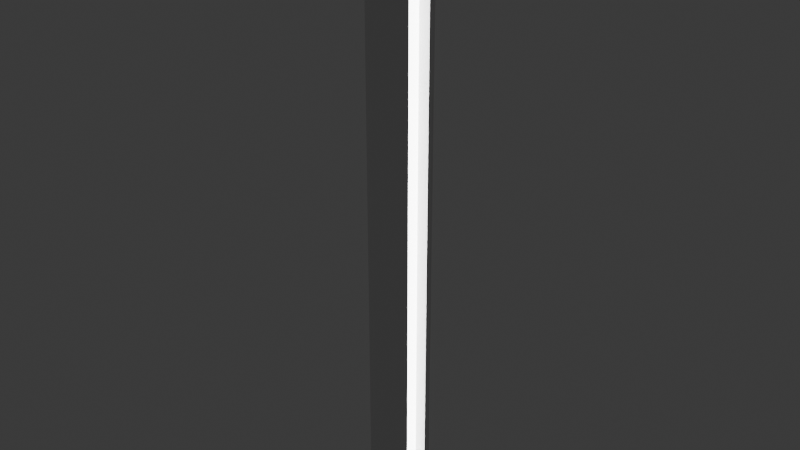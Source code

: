 # Source: lamp.blend  (saved by Blender 4.4.32; exported with 4.5.12 LTS)
import bpy
from mathutils import Matrix  # noqa: F401  (used for matrix-valued properties, if any)

bpy.ops.wm.read_factory_settings(use_empty=True)
scene = bpy.context.scene
scene.name = 'Scene'

# ---- collections
col_collection = bpy.data.collections.new('Collection'); scene.collection.children.link(col_collection)

# ---- materials (node trees are filled in below, after node groups)
mat_material_001 = bpy.data.materials.new('Material.001')
mat_material_002 = bpy.data.materials.new('Material.002')

# ---- material node trees
mat_material_001.use_nodes = True; mat_material_001.node_tree.nodes.clear()
_N = mat_material_001.node_tree.nodes; _L = mat_material_001.node_tree.links
n0 = _N.new('ShaderNodeBsdfPrincipled'); n0.name = 'Principled BSDF'; n0.location = (10, 300)
n1 = _N.new('ShaderNodeOutputMaterial'); n1.name = 'Material Output'; n1.location = (300, 300)
_L.new(n0.outputs[0], n1.inputs[0])
n1.is_active_output = True
mat_material_002.use_nodes = True; mat_material_002.node_tree.nodes.clear()
_N = mat_material_002.node_tree.nodes; _L = mat_material_002.node_tree.links
n0 = _N.new('ShaderNodeBsdfPrincipled'); n0.name = 'Principled BSDF'; n0.location = (10, 300)
n0.inputs[28].default_value = 8.7
n1 = _N.new('ShaderNodeOutputMaterial'); n1.name = 'Material Output'; n1.location = (300, 300)
_L.new(n0.outputs[0], n1.inputs[0])
n1.is_active_output = True

# ---- world
world_world = bpy.data.worlds.new('World'); scene.world = world_world
world_world.use_nodes = True; world_world.node_tree.nodes.clear()
_N = world_world.node_tree.nodes; _L = world_world.node_tree.links
n0 = _N.new('ShaderNodeOutputWorld'); n0.name = 'World Output'; n0.location = (300, 300)
n1 = _N.new('ShaderNodeBackground'); n1.name = 'Background'; n1.location = (10, 300)
n1.inputs[0].default_value = (0.05088, 0.05088, 0.05088, 1.0)
_L.new(n1.outputs[0], n0.inputs[0])
n0.is_active_output = True
world_world.color = (0.05088, 0.05088, 0.05088)
world_world.sun_shadow_jitter_overblur = 0.0

# ---- meshes
me_cube_001 = bpy.data.meshes.new('Cube.001')
me_cube_001.from_pydata([(-1.0, -0.6548, -0.6548), (-1.0, -0.6548, 28.56), (-1.0, 0.6548, -0.6548), (-1.0, 0.6548, 28.56), (1.0, -0.6548, -0.6548), (1.0, -0.6548, 28.56), (1.0, 0.6548, -0.6548), (1.0, 0.6548, 28.56), (-1.0, 1.0, -1.0), (-1.0, -1.0, -1.0), (-1.0, -1.0, 28.9), (-1.0, 1.0, 28.9), (1.0, 1.0, 28.9), (1.0, 1.0, -1.0), (1.0, -1.0, -1.0), (1.0, -1.0, 28.9), (0.4536, 0.6548, -0.6548), (0.4536, -0.6548, -0.6548), (0.4536, -0.6548, 28.56), (0.4536, 0.6548, 28.56), (-0.4536, 0.6548, 28.56), (-0.4536, 0.6548, -0.6548), (-0.4536, -0.6548, -0.6548), (-0.4536, -0.6548, 28.56), (-1.0, -1.0, 1.99), (-1.0, -1.0, 4.981), (-1.0, -1.0, 7.971), (-1.0, -1.0, 10.96), (-1.0, -1.0, 13.95), (-1.0, -1.0, 16.94), (-1.0, -1.0, 19.93), (-1.0, -1.0, 22.92), (-1.0, -1.0, 25.91), (-1.0, 1.0, 25.91), (-1.0, 1.0, 22.92), (-1.0, 1.0, 19.93), (-1.0, 1.0, 16.94), (-1.0, 1.0, 13.95), (-1.0, 1.0, 10.96), (-1.0, 1.0, 7.971), (-1.0, 1.0, 4.981), (-1.0, 1.0, 1.99), (1.0, 1.0, 25.91), (1.0, 1.0, 22.92), (1.0, 1.0, 19.93), (1.0, 1.0, 16.94), (1.0, 1.0, 13.95), (1.0, 1.0, 10.96), (1.0, 1.0, 7.971), (1.0, 1.0, 4.981), (1.0, 1.0, 1.99), (1.0, -1.0, 25.91), (1.0, -1.0, 22.92), (1.0, -1.0, 19.93), (1.0, -1.0, 16.94), (1.0, -1.0, 13.95), (1.0, -1.0, 10.96), (1.0, -1.0, 7.971), (1.0, -1.0, 4.981), (1.0, -1.0, 1.99), (-1.0, -0.6548, 2.267), (-1.0, -0.6548, 5.188), (-1.0, -0.6548, 8.109), (-1.0, -0.6548, 11.03), (-1.0, -0.6548, 13.95), (-1.0, -0.6548, 16.87), (-1.0, -0.6548, 19.79), (-1.0, -0.6548, 22.72), (-1.0, -0.6548, 25.64), (-1.0, 0.6548, 25.64), (-1.0, 0.6548, 22.72), (-1.0, 0.6548, 19.79), (-1.0, 0.6548, 16.87), (-1.0, 0.6548, 13.95), (-1.0, 0.6548, 11.03), (-1.0, 0.6548, 8.109), (-1.0, 0.6548, 5.188), (-1.0, 0.6548, 2.267), (1.0, 0.6548, 25.64), (1.0, 0.6548, 22.72), (1.0, 0.6548, 19.79), (1.0, 0.6548, 16.87), (1.0, 0.6548, 13.95), (1.0, 0.6548, 11.03), (1.0, 0.6548, 8.109), (1.0, 0.6548, 5.188), (1.0, 0.6548, 2.267), (1.0, -0.6548, 25.64), (1.0, -0.6548, 22.72), (1.0, -0.6548, 19.79), (1.0, -0.6548, 16.87), (1.0, -0.6548, 13.95), (1.0, -0.6548, 11.03), (1.0, -0.6548, 8.109), (1.0, -0.6548, 5.188), (1.0, -0.6548, 2.267), (0.4536, -0.6548, 2.267), (0.4536, -0.6548, 5.188), (0.4536, -0.6548, 8.109), (0.4536, -0.6548, 11.03), (0.4536, -0.6548, 13.95), (0.4536, -0.6548, 16.87), (0.4536, -0.6548, 19.79), (0.4536, -0.6548, 22.72), (0.4536, -0.6548, 25.64), (0.4536, 0.6548, 25.64), (0.4536, 0.6548, 22.72), (0.4536, 0.6548, 19.79), (0.4536, 0.6548, 16.87), (0.4536, 0.6548, 13.95), (0.4536, 0.6548, 11.03), (0.4536, 0.6548, 8.109), (0.4536, 0.6548, 5.188), (0.4536, 0.6548, 2.267), (-0.4536, 0.6548, 25.64), (-0.4536, 0.6548, 22.72), (-0.4536, 0.6548, 19.79), (-0.4536, 0.6548, 16.87), (-0.4536, 0.6548, 13.95), (-0.4536, 0.6548, 11.03), (-0.4536, 0.6548, 8.109), (-0.4536, 0.6548, 5.188), (-0.4536, 0.6548, 2.267), (-0.4536, -0.6548, 25.64), (-0.4536, -0.6548, 22.72), (-0.4536, -0.6548, 19.79), (-0.4536, -0.6548, 16.87), (-0.4536, -0.6548, 13.95), (-0.4536, -0.6548, 11.03), (-0.4536, -0.6548, 8.109), (-0.4536, -0.6548, 5.188), (-0.4536, -0.6548, 2.267)], [], [(1, 3, 19, 18), (33, 11, 12, 42), (78, 7, 20, 114), (51, 15, 10, 32), (8, 13, 14, 9), (12, 11, 10, 15), (0, 2, 8, 9), (60, 0, 9, 24), (3, 1, 10, 11), (69, 3, 11, 33), (86, 6, 13, 50), (6, 4, 14, 13), (5, 7, 12, 15), (87, 5, 15, 51), (104, 105, 19, 18), (114, 123, 23, 20), (2, 0, 17, 16), (95, 4, 22, 131), (4, 6, 21, 22), (77, 2, 16, 113), (68, 1, 18, 104), (7, 5, 23, 20), (0, 60, 96, 17), (60, 61, 97, 96), (61, 62, 98, 97), (62, 63, 99, 98), (63, 64, 100, 99), (64, 65, 101, 100), (65, 66, 102, 101), (66, 67, 103, 102), (67, 68, 104, 103), (3, 69, 105, 19), (69, 70, 106, 105), (70, 71, 107, 106), (71, 72, 108, 107), (72, 73, 109, 108), (73, 74, 110, 109), (74, 75, 111, 110), (75, 76, 112, 111), (76, 77, 113, 112), (5, 87, 123, 23), (87, 88, 124, 123), (88, 89, 125, 124), (89, 90, 126, 125), (90, 91, 127, 126), (91, 92, 128, 127), (92, 93, 129, 128), (93, 94, 130, 129), (94, 95, 131, 130), (21, 22, 131, 122), (122, 131, 130, 121), (121, 130, 129, 120), (120, 129, 128, 119), (119, 128, 127, 118), (118, 127, 126, 117), (117, 126, 125, 116), (116, 125, 124, 115), (115, 124, 123, 114), (17, 16, 113, 96), (96, 113, 112, 97), (97, 112, 111, 98), (98, 111, 110, 99), (99, 110, 109, 100), (100, 109, 108, 101), (101, 108, 107, 102), (102, 107, 106, 103), (103, 106, 105, 104), (4, 95, 59, 14), (95, 94, 58, 59), (94, 93, 57, 58), (93, 92, 56, 57), (92, 91, 55, 56), (91, 90, 54, 55), (90, 89, 53, 54), (89, 88, 52, 53), (88, 87, 51, 52), (7, 78, 42, 12), (78, 79, 43, 42), (79, 80, 44, 43), (80, 81, 45, 44), (81, 82, 46, 45), (82, 83, 47, 46), (83, 84, 48, 47), (84, 85, 49, 48), (85, 86, 50, 49), (2, 77, 41, 8), (77, 76, 40, 41), (76, 75, 39, 40), (75, 74, 38, 39), (74, 73, 37, 38), (73, 72, 36, 37), (72, 71, 35, 36), (71, 70, 34, 35), (70, 69, 33, 34), (1, 68, 32, 10), (68, 67, 31, 32), (67, 66, 30, 31), (66, 65, 29, 30), (65, 64, 28, 29), (64, 63, 27, 28), (63, 62, 26, 27), (62, 61, 25, 26), (61, 60, 24, 25), (14, 59, 24, 9), (59, 58, 25, 24), (58, 57, 26, 25), (57, 56, 27, 26), (56, 55, 28, 27), (55, 54, 29, 28), (54, 53, 30, 29), (53, 52, 31, 30), (52, 51, 32, 31), (6, 86, 122, 21), (86, 85, 121, 122), (85, 84, 120, 121), (84, 83, 119, 120), (83, 82, 118, 119), (82, 81, 117, 118), (81, 80, 116, 117), (80, 79, 115, 116), (79, 78, 114, 115), (8, 41, 50, 13), (41, 40, 49, 50), (40, 39, 48, 49), (39, 38, 47, 48), (38, 37, 46, 47), (37, 36, 45, 46), (36, 35, 44, 45), (35, 34, 43, 44), (34, 33, 42, 43)])
me_cube_001.polygons.foreach_set('material_index', [0, 0, 0, 0, 0, 0, 0, 0, 0, 0, 0, 0, 0, 0, 1, 1, 0, 0, 0, 0, 0, 0, 0, 0, 0, 0, 0, 0, 0, 0, 0, 0, 0, 0, 0, 0, 0, 0, 0, 0, 0, 0, 0, 0, 0, 0, 0, 0, 0, 1, 1, 1, 1, 1, 1, 1, 1, 1, 1, 1, 1, 1, 1, 1, 1, 1, 1, 0, 0, 0, 0, 0, 0, 0, 0, 0, 0, 0, 0, 0, 0, 0, 0, 0, 0, 0, 0, 0, 0, 0, 0, 0, 0, 0, 0, 0, 0, 0, 0, 0, 0, 0, 0, 0, 0, 0, 0, 0, 0, 0, 0, 0, 0, 0, 0, 0, 0, 0, 0, 0, 0, 0, 0, 0, 0, 0, 0, 0, 0, 0])
_uv = me_cube_001.uv_layers.new(name='UVMap')
_uv.uv.foreach_set('vector', [0.6221, 0.04316, 0.6221, 0.2068, 0.6221, 0.2068, 0.6221, 0.04316, 0.6, 0.25, 0.625, 0.25, 0.625, 0.5, 0.6, 0.5, 0.5977, 0.5432, 0.6221, 0.5432, 0.6221, 0.5432, 0.5977, 0.5432, 0.6, 0.75, 0.625, 0.75, 0.625, 1.0, 0.6, 1.0, 0.125, 0.5, 0.375, 0.5, 0.375, 0.75, 0.125, 0.75, 0.625, 0.5, 0.875, 0.5, 0.875, 0.75, 0.625, 0.75, 0.3779, 0.04316, 0.3779, 0.2068, 0.375, 0.25, 0.375, 0.0, 0.4023, 0.04316, 0.3779, 0.04316, 0.375, 0.0, 0.4, 0.0, 0.6221, 0.2068, 0.6221, 0.04316, 0.625, 0.0, 0.625, 0.25, 0.5977, 0.2068, 0.6221, 0.2068, 0.625, 0.25, 0.6, 0.25, 0.4023, 0.5432, 0.3779, 0.5432, 0.375, 0.5, 0.4, 0.5, 0.3779, 0.5432, 0.3779, 0.7068, 0.375, 0.75, 0.375, 0.5, 0.6221, 0.7068, 0.6221, 0.5432, 0.625, 0.5, 0.625, 0.75, 0.5977, 0.7068, 0.6221, 0.7068, 0.625, 0.75, 0.6, 0.75, 0.5977, 0.04316, 0.5977, 0.2068, 0.6221, 0.2068, 0.6221, 0.04316, 0.5977, 0.5432, 0.5977, 0.7068, 0.6221, 0.7068, 0.6221, 0.5432, 0.3779, 0.2068, 0.3779, 0.04316, 0.3779, 0.04316, 0.3779, 0.2068, 0.4023, 0.7068, 0.3779, 0.7068, 0.3779, 0.7068, 0.4023, 0.7068, 0.3779, 0.7068, 0.3779, 0.5432, 0.3779, 0.5432, 0.3779, 0.7068, 0.4023, 0.2068, 0.3779, 0.2068, 0.3779, 0.2068, 0.4023, 0.2068, 0.5977, 0.04316, 0.6221, 0.04316, 0.6221, 0.04316, 0.5977, 0.04316, 0.6221, 0.5432, 0.6221, 0.7068, 0.6221, 0.7068, 0.6221, 0.5432, 0.3779, 0.04316, 0.4023, 0.04316, 0.4023, 0.04316, 0.3779, 0.04316, 0.4023, 0.04316, 0.4267, 0.04316, 0.4267, 0.04316, 0.4023, 0.04316, 0.4267, 0.04316, 0.4512, 0.04316, 0.4512, 0.04316, 0.4267, 0.04316, 0.4512, 0.04316, 0.4756, 0.04316, 0.4756, 0.04316, 0.4512, 0.04316, 0.4756, 0.04316, 0.5, 0.04316, 0.5, 0.04316, 0.4756, 0.04316, 0.5, 0.04316, 0.5244, 0.04316, 0.5244, 0.04316, 0.5, 0.04316, 0.5244, 0.04316, 0.5488, 0.04316, 0.5488, 0.04316, 0.5244, 0.04316, 0.5488, 0.04316, 0.5733, 0.04316, 0.5733, 0.04316, 0.5488, 0.04316, 0.5733, 0.04316, 0.5977, 0.04316, 0.5977, 0.04316, 0.5733, 0.04316, 0.6221, 0.2068, 0.5977, 0.2068, 0.5977, 0.2068, 0.6221, 0.2068, 0.5977, 0.2068, 0.5733, 0.2068, 0.5733, 0.2068, 0.5977, 0.2068, 0.5733, 0.2068, 0.5488, 0.2068, 0.5488, 0.2068, 0.5733, 0.2068, 0.5488, 0.2068, 0.5244, 0.2068, 0.5244, 0.2068, 0.5488, 0.2068, 0.5244, 0.2068, 0.5, 0.2068, 0.5, 0.2068, 0.5244, 0.2068, 0.5, 0.2068, 0.4756, 0.2068, 0.4756, 0.2068, 0.5, 0.2068, 0.4756, 0.2068, 0.4512, 0.2068, 0.4512, 0.2068, 0.4756, 0.2068, 0.4512, 0.2068, 0.4267, 0.2068, 0.4267, 0.2068, 0.4512, 0.2068, 0.4267, 0.2068, 0.4023, 0.2068, 0.4023, 0.2068, 0.4267, 0.2068, 0.6221, 0.7068, 0.5977, 0.7068, 0.5977, 0.7068, 0.6221, 0.7068, 0.5977, 0.7068, 0.5733, 0.7068, 0.5733, 0.7068, 0.5977, 0.7068, 0.5733, 0.7068, 0.5488, 0.7068, 0.5488, 0.7068, 0.5733, 0.7068, 0.5488, 0.7068, 0.5244, 0.7068, 0.5244, 0.7068, 0.5488, 0.7068, 0.5244, 0.7068, 0.5, 0.7068, 0.5, 0.7068, 0.5244, 0.7068, 0.5, 0.7068, 0.4756, 0.7068, 0.4756, 0.7068, 0.5, 0.7068, 0.4756, 0.7068, 0.4512, 0.7068, 0.4512, 0.7068, 0.4756, 0.7068, 0.4512, 0.7068, 0.4267, 0.7068, 0.4267, 0.7068, 0.4512, 0.7068, 0.4267, 0.7068, 0.4023, 0.7068, 0.4023, 0.7068, 0.4267, 0.7068, 0.3779, 0.5432, 0.3779, 0.7068, 0.4023, 0.7068, 0.4023, 0.5432, 0.4023, 0.5432, 0.4023, 0.7068, 0.4267, 0.7068, 0.4267, 0.5432, 0.4267, 0.5432, 0.4267, 0.7068, 0.4512, 0.7068, 0.4512, 0.5432, 0.4512, 0.5432, 0.4512, 0.7068, 0.4756, 0.7068, 0.4756, 0.5432, 0.4756, 0.5432, 0.4756, 0.7068, 0.5, 0.7068, 0.5, 0.5432, 0.5, 0.5432, 0.5, 0.7068, 0.5244, 0.7068, 0.5244, 0.5432, 0.5244, 0.5432, 0.5244, 0.7068, 0.5488, 0.7068, 0.5488, 0.5432, 0.5488, 0.5432, 0.5488, 0.7068, 0.5733, 0.7068, 0.5733, 0.5432, 0.5733, 0.5432, 0.5733, 0.7068, 0.5977, 0.7068, 0.5977, 0.5432, 0.3779, 0.04316, 0.3779, 0.2068, 0.4023, 0.2068, 0.4023, 0.04316, 0.4023, 0.04316, 0.4023, 0.2068, 0.4267, 0.2068, 0.4267, 0.04316, 0.4267, 0.04316, 0.4267, 0.2068, 0.4512, 0.2068, 0.4512, 0.04316, 0.4512, 0.04316, 0.4512, 0.2068, 0.4756, 0.2068, 0.4756, 0.04316, 0.4756, 0.04316, 0.4756, 0.2068, 0.5, 0.2068, 0.5, 0.04316, 0.5, 0.04316, 0.5, 0.2068, 0.5244, 0.2068, 0.5244, 0.04316, 0.5244, 0.04316, 0.5244, 0.2068, 0.5488, 0.2068, 0.5488, 0.04316, 0.5488, 0.04316, 0.5488, 0.2068, 0.5733, 0.2068, 0.5733, 0.04316, 0.5733, 0.04316, 0.5733, 0.2068, 0.5977, 0.2068, 0.5977, 0.04316, 0.3779, 0.7068, 0.4023, 0.7068, 0.4, 0.75, 0.375, 0.75, 0.4023, 0.7068, 0.4267, 0.7068, 0.425, 0.75, 0.4, 0.75, 0.4267, 0.7068, 0.4512, 0.7068, 0.45, 0.75, 0.425, 0.75, 0.4512, 0.7068, 0.4756, 0.7068, 0.475, 0.75, 0.45, 0.75, 0.4756, 0.7068, 0.5, 0.7068, 0.5, 0.75, 0.475, 0.75, 0.5, 0.7068, 0.5244, 0.7068, 0.525, 0.75, 0.5, 0.75, 0.5244, 0.7068, 0.5488, 0.7068, 0.55, 0.75, 0.525, 0.75, 0.5488, 0.7068, 0.5733, 0.7068, 0.575, 0.75, 0.55, 0.75, 0.5733, 0.7068, 0.5977, 0.7068, 0.6, 0.75, 0.575, 0.75, 0.6221, 0.5432, 0.5977, 0.5432, 0.6, 0.5, 0.625, 0.5, 0.5977, 0.5432, 0.5733, 0.5432, 0.575, 0.5, 0.6, 0.5, 0.5733, 0.5432, 0.5488, 0.5432, 0.55, 0.5, 0.575, 0.5, 0.5488, 0.5432, 0.5244, 0.5432, 0.525, 0.5, 0.55, 0.5, 0.5244, 0.5432, 0.5, 0.5432, 0.5, 0.5, 0.525, 0.5, 0.5, 0.5432, 0.4756, 0.5432, 0.475, 0.5, 0.5, 0.5, 0.4756, 0.5432, 0.4512, 0.5432, 0.45, 0.5, 0.475, 0.5, 0.4512, 0.5432, 0.4267, 0.5432, 0.425, 0.5, 0.45, 0.5, 0.4267, 0.5432, 0.4023, 0.5432, 0.4, 0.5, 0.425, 0.5, 0.3779, 0.2068, 0.4023, 0.2068, 0.4, 0.25, 0.375, 0.25, 0.4023, 0.2068, 0.4267, 0.2068, 0.425, 0.25, 0.4, 0.25, 0.4267, 0.2068, 0.4512, 0.2068, 0.45, 0.25, 0.425, 0.25, 0.4512, 0.2068, 0.4756, 0.2068, 0.475, 0.25, 0.45, 0.25, 0.4756, 0.2068, 0.5, 0.2068, 0.5, 0.25, 0.475, 0.25, 0.5, 0.2068, 0.5244, 0.2068, 0.525, 0.25, 0.5, 0.25, 0.5244, 0.2068, 0.5488, 0.2068, 0.55, 0.25, 0.525, 0.25, 0.5488, 0.2068, 0.5733, 0.2068, 0.575, 0.25, 0.55, 0.25, 0.5733, 0.2068, 0.5977, 0.2068, 0.6, 0.25, 0.575, 0.25, 0.6221, 0.04316, 0.5977, 0.04316, 0.6, 0.0, 0.625, 0.0, 0.5977, 0.04316, 0.5733, 0.04316, 0.575, 0.0, 0.6, 0.0, 0.5733, 0.04316, 0.5488, 0.04316, 0.55, 0.0, 0.575, 0.0, 0.5488, 0.04316, 0.5244, 0.04316, 0.525, 0.0, 0.55, 0.0, 0.5244, 0.04316, 0.5, 0.04316, 0.5, 0.0, 0.525, 0.0, 0.5, 0.04316, 0.4756, 0.04316, 0.475, 0.0, 0.5, 0.0, 0.4756, 0.04316, 0.4512, 0.04316, 0.45, 0.0, 0.475, 0.0, 0.4512, 0.04316, 0.4267, 0.04316, 0.425, 0.0, 0.45, 0.0, 0.4267, 0.04316, 0.4023, 0.04316, 0.4, 0.0, 0.425, 0.0, 0.375, 0.75, 0.4, 0.75, 0.4, 1.0, 0.375, 1.0, 0.4, 0.75, 0.425, 0.75, 0.425, 1.0, 0.4, 1.0, 0.425, 0.75, 0.45, 0.75, 0.45, 1.0, 0.425, 1.0, 0.45, 0.75, 0.475, 0.75, 0.475, 1.0, 0.45, 1.0, 0.475, 0.75, 0.5, 0.75, 0.5, 1.0, 0.475, 1.0, 0.5, 0.75, 0.525, 0.75, 0.525, 1.0, 0.5, 1.0, 0.525, 0.75, 0.55, 0.75, 0.55, 1.0, 0.525, 1.0, 0.55, 0.75, 0.575, 0.75, 0.575, 1.0, 0.55, 1.0, 0.575, 0.75, 0.6, 0.75, 0.6, 1.0, 0.575, 1.0, 0.3779, 0.5432, 0.4023, 0.5432, 0.4023, 0.5432, 0.3779, 0.5432, 0.4023, 0.5432, 0.4267, 0.5432, 0.4267, 0.5432, 0.4023, 0.5432, 0.4267, 0.5432, 0.4512, 0.5432, 0.4512, 0.5432, 0.4267, 0.5432, 0.4512, 0.5432, 0.4756, 0.5432, 0.4756, 0.5432, 0.4512, 0.5432, 0.4756, 0.5432, 0.5, 0.5432, 0.5, 0.5432, 0.4756, 0.5432, 0.5, 0.5432, 0.5244, 0.5432, 0.5244, 0.5432, 0.5, 0.5432, 0.5244, 0.5432, 0.5488, 0.5432, 0.5488, 0.5432, 0.5244, 0.5432, 0.5488, 0.5432, 0.5733, 0.5432, 0.5733, 0.5432, 0.5488, 0.5432, 0.5733, 0.5432, 0.5977, 0.5432, 0.5977, 0.5432, 0.5733, 0.5432, 0.375, 0.25, 0.4, 0.25, 0.4, 0.5, 0.375, 0.5, 0.4, 0.25, 0.425, 0.25, 0.425, 0.5, 0.4, 0.5, 0.425, 0.25, 0.45, 0.25, 0.45, 0.5, 0.425, 0.5, 0.45, 0.25, 0.475, 0.25, 0.475, 0.5, 0.45, 0.5, 0.475, 0.25, 0.5, 0.25, 0.5, 0.5, 0.475, 0.5, 0.5, 0.25, 0.525, 0.25, 0.525, 0.5, 0.5, 0.5, 0.525, 0.25, 0.55, 0.25, 0.55, 0.5, 0.525, 0.5, 0.55, 0.25, 0.575, 0.25, 0.575, 0.5, 0.55, 0.5, 0.575, 0.25, 0.6, 0.25, 0.6, 0.5, 0.575, 0.5])
me_cube_001.materials.append(mat_material_001)
me_cube_001.materials.append(mat_material_002)
me_cube_001.update()

# ---- objects
ob_cube = bpy.data.objects.new('Cube', me_cube_001)

# ---- transforms, parenting, visibility, modifiers, constraints
ob_cube.location = (0.0, 0.0, 0.0)
ob_cube.scale = (0.25, 0.25, 0.25)

# ---- collection membership
col_collection.objects.link(ob_cube)

# ---- scene / render settings (as saved in the file)
scene.frame_start = 1; scene.frame_end = 250; scene.frame_set(1)
scene.render.engine = 'BLENDER_EEVEE_NEXT'
bpy.context.view_layer.update()

# ---- added for rendering (the .blend has no active camera): camera
cam_auto = bpy.data.cameras.new('AutoCamera')
cam_auto.lens = 50.0
cam_auto.sensor_width = 36.0
cam_auto.clip_end = 1000.0
ob_auto_camera = bpy.data.objects.new('AutoCamera', cam_auto)
scene.collection.objects.link(ob_auto_camera)
ob_auto_camera.location = (6.94789, -8.33747, 9.04633)
ob_auto_camera.rotation_euler = (1.09748, -7.21219e-08, 0.694738)
scene.camera = ob_auto_camera
bpy.context.view_layer.update()
